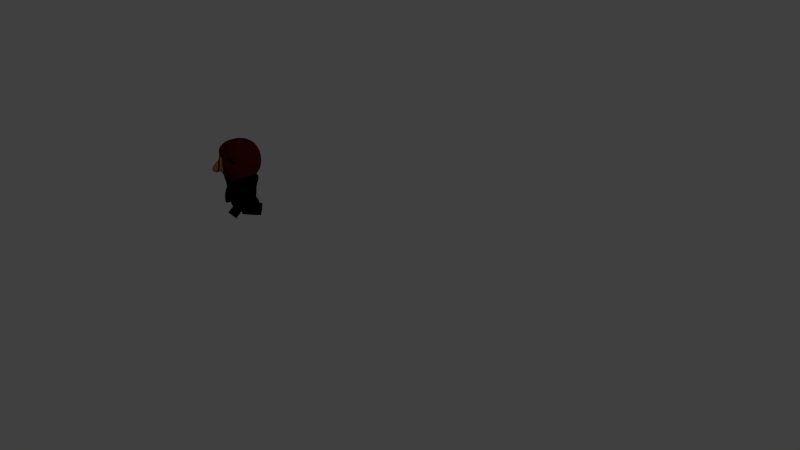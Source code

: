 # Source: AB_animate_walk2.blend  (saved by Blender 2.58.0; exported with 4.5.12 LTS)
import bpy
from mathutils import Matrix  # noqa: F401  (used for matrix-valued properties, if any)

bpy.ops.wm.read_factory_settings(use_empty=True)
scene = bpy.context.scene
scene.name = 'Scene'

# ---- collections
col_collection_1 = bpy.data.collections.new('Collection 1'); scene.collection.children.link(col_collection_1)

# ---- materials (node trees are filled in below, after node groups)
mat_material_001 = bpy.data.materials.new('Material.001')
mat_material_001.alpha_threshold = 0.0
mat_material_001.use_transparent_shadow = False
mat_material_001.diffuse_color = (0.0, 0.0, 0.0, 1.0)
mat_material_001.roughness = 0.5
mat_material_001.line_color = (0.0, 0.0, 0.0, 1.0)
mat_red = bpy.data.materials.new('Red')
mat_red.alpha_threshold = 0.0
mat_red.use_transparent_shadow = False
mat_red.diffuse_color = (0.8, 0.1212, 0.2132, 1.0)
mat_red.roughness = 0.5
mat_red.line_color = (0.0, 0.0, 0.0, 1.0)
mat_material = bpy.data.materials.new('Material')
mat_material.alpha_threshold = 0.0
mat_material.use_transparent_shadow = False
mat_material.roughness = 0.5
mat_material.line_color = (0.0, 0.0, 0.0, 1.0)
mat_brown = bpy.data.materials.new('brown')
mat_brown.alpha_threshold = 0.0
mat_brown.use_transparent_shadow = False
mat_brown.diffuse_color = (0.3931, 0.1858, 0.05725, 1.0)
mat_brown.roughness = 0.5
mat_brown.line_color = (0.0, 0.0, 0.0, 1.0)
mat_black = bpy.data.materials.new('bLACK')
mat_black.alpha_threshold = 0.0
mat_black.use_transparent_shadow = False
mat_black.diffuse_color = (0.09083, 0.009337, 0.004708, 1.0)
mat_black.roughness = 0.5
mat_black.line_color = (0.0, 0.0, 0.0, 1.0)
mat_red_1 = bpy.data.materials.new('RED')
mat_red_1.alpha_threshold = 0.0
mat_red_1.use_transparent_shadow = False
mat_red_1.diffuse_color = (0.8, 0.009514, 0.05028, 1.0)
mat_red_1.roughness = 0.5
mat_red_1.line_color = (0.0, 0.0, 0.0, 1.0)

# ---- material node trees

# ---- world
world_world = bpy.data.worlds.new('World'); scene.world = world_world
world_world.color = (0.05088, 0.05088, 0.05088)
world_world.use_sun_shadow = False
world_world.sun_shadow_jitter_overblur = 0.0
world_world.cycles.sampling_method = 'MANUAL'
world_world.cycles.sample_map_resolution = 256

# ---- cameras
cam_camera = bpy.data.cameras.new('Camera')
cam_camera.clip_end = 100.0
cam_camera.lens = 35.0
cam_camera.ortho_scale = 7.314
cam_camera.dof.focus_distance = 0.0
cam_camera.dof.aperture_fstop = 128.0

# ---- lights
light_lamp = bpy.data.lights.new('Lamp', 'POINT')
light_lamp.transmission_factor = 0.0
light_lamp.cutoff_distance = 30.0
light_lamp.energy = 100.0
light_lamp.shadow_buffer_clip_start = 1.001
light_lamp.shadow_soft_size = 1.0
light_lamp.shadow_maximum_resolution = 0.006
light_lamp.use_absolute_resolution = True
light_lamp.cycles.use_multiple_importance_sampling = False

# ---- meshes
me_cube_002 = bpy.data.meshes.new('Cube.002')
me_cube_002.from_pydata([(0.5895, 0.6162, -0.8135), (0.5895, -0.6162, -0.8135), (1.207, 1.0, 0.8135), (1.207, -1.0, 0.8135), (0.1965, -0.6162, -0.8135), (0.1965, 0.6162, -0.8135), (0.4023, -1.0, 0.8135), (0.4023, 1.0, 0.8135), (0.4376, -0.6392, -0.2136), (0.7145, -0.6392, 0.1842), (0.4408, 0.6392, -0.1876), (0.7145, 0.6392, 0.1842), (0.1817, -1.066, -0.3333), (0.3309, -1.066, 0.41), (0.2651, 1.0, -0.3333), (0.3337, 1.0, 0.3333), (0.9466, -0.4766, 0.09157), (0.9466, 0.4766, 0.09157), (0.7401, -0.4766, -0.205), (0.7425, 0.4766, -0.1856), (8.941e-08, -1.0, -0.8135), (2.682e-07, 1.0, -0.8135), (-4.47e-07, -1.0, 0.8135), (5.364e-07, 1.0, 0.8135), (-0.1562, -1.066, 0.41), (-0.08341, -1.066, -0.3333), (2.384e-07, 1.0, -0.3333), (3.278e-07, 1.0, 0.3333), (0.09826, -1.0, -0.8135), (0.09826, 1.0, -0.8135), (0.2011, -1.0, 0.8135), (0.2011, 1.0, 0.8135), (0.08737, -1.066, 0.41), (0.04914, -1.066, -0.3333), (0.1325, 1.0, -0.3333), (0.1668, 1.0, 0.3333), (0.5761, -0.6392, -0.01471), (0.5777, 0.6392, -0.0017), (0.2809, -1.066, -0.07663), (0.2994, 1.0, 2.98e-08), (0.8445, 0.4766, -0.04702), (0.8434, -0.4766, -0.05672), (-0.1562, -1.066, -0.07663), (2.831e-07, 1.0, 2.98e-08), (0.1497, 1.0, 2.98e-08), (0.01207, -1.081, -0.1207), (-0.01428, -1.081, -0.02775), (-0.01428, -1.081, 0.1485), (0.1621, -1.081, 0.1485), (0.144, -1.081, -0.02775), (0.1081, -1.081, -0.1207), (0.06007, -1.081, -0.1207), (0.07392, -1.081, 0.1485), (0.06486, -1.081, -0.02775), (0.1965, -0.6162, -0.8952), (0.1965, 0.6162, -0.8952), (0.5895, 0.6162, -0.8952), (0.5895, -0.6162, -0.8952), (0.5895, 0.002895, -0.8135), (1.207, 0.004697, 0.8135), (0.1965, 0.002895, -0.8135), (0.4023, 0.004697, 0.8135), (0.4392, 0.003003, -0.2005), (0.7145, 0.003003, 0.1842), (0.9466, 0.002238, 0.09157), (0.7413, 0.002238, -0.1953), (1.792e-07, 0.004698, -0.8135), (4.701e-08, 0.004698, 0.8135), (0.09826, 0.004698, -0.8135), (0.2011, 0.004698, 0.8135), (0.8439, 0.002238, -0.05184), (0.1965, 0.002895, -0.8952), (0.5895, 0.002895, -0.8952)], [], [(6, 13, 9, 3), (12, 4, 1, 8), (10, 0, 5, 14), (15, 7, 2, 11), (24, 32, 30, 22), (32, 13, 6, 30), (20, 28, 33, 25), (28, 4, 12, 33), (26, 34, 29, 21), (34, 14, 5, 29), (23, 31, 35, 27), (31, 7, 15, 35), (13, 38, 36, 9), (38, 12, 8, 36), (14, 39, 37, 10), (39, 15, 11, 37), (10, 37, 40, 19), (37, 11, 17, 40), (9, 36, 41, 16), (36, 8, 18, 41), (35, 44, 43, 27), (44, 34, 26, 43), (15, 39, 44, 35), (39, 14, 34, 44), (42, 25, 45, 46), (24, 42, 46, 47), (38, 13, 48, 49), (12, 38, 49, 50), (25, 33, 51, 45), (33, 12, 50, 51), (32, 24, 47, 52), (13, 32, 52, 48), (49, 48, 52, 53), (50, 49, 53, 51), (53, 52, 47, 46), (51, 53, 46, 45), (5, 0, 56, 55), (1, 4, 54, 57), (7, 61, 59, 2), (61, 6, 3, 59), (58, 0, 10, 62), (62, 8, 1, 58), (2, 59, 63, 11), (59, 3, 9, 63), (11, 63, 64, 17), (63, 9, 16, 64), (8, 62, 65, 18), (62, 10, 19, 65), (28, 68, 60, 4), (68, 29, 5, 60), (20, 66, 68, 28), (66, 21, 29, 68), (31, 69, 61, 7), (69, 30, 6, 61), (23, 67, 69, 31), (67, 22, 30, 69), (40, 70, 65, 19), (70, 41, 18, 65), (17, 64, 70, 40), (64, 16, 41, 70), (4, 60, 71, 54), (60, 5, 55, 71), (0, 58, 72, 56), (58, 1, 57, 72), (56, 72, 71, 55), (72, 57, 54, 71)])
me_cube_002.materials.append(mat_material_001)
me_cube_002.use_remesh_preserve_volume = False
me_cube_002.use_remesh_preserve_attributes = False
me_cube_002.use_mirror_vertex_groups = False
me_cube_002.update()
me_cube_005 = bpy.data.meshes.new('Cube.005')
me_cube_005.from_pydata([(1.279, 2.078, 0.9796), (1.279, -1.886, 0.9796), (-2.649, -1.886, 0.9796), (-2.649, 2.078, 0.9796), (4.382, 0.09628, 0.9796), (-0.6803, -2.318, 0.9796), (-5.742, 0.09628, 0.9796), (-0.6803, 2.511, 0.9796), (-1.691, -2.259, 0.9796), (-1.691, 2.452, 0.9796), (0.2967, -2.268, 0.9796), (0.2967, 2.461, 0.9796), (3.692, -0.8946, 0.9796), (-5.052, -0.8946, 0.9796), (3.692, 1.087, 0.9796), (-5.052, 1.087, 0.9796), (-5.742, 0.09628, 2.541), (-5.052, 1.087, 2.541), (-4.362, 2.078, 2.541), (4.382, 0.09628, 2.541), (3.692, 1.087, 2.541), (3.002, 2.078, 2.541), (-5.052, -0.8946, 2.541), (-4.362, -1.886, 2.541), (3.692, -0.8946, 2.541), (3.002, -1.886, 2.541), (-0.6803, 2.511, 2.541), (1.161, 2.461, 2.541), (-0.6803, -2.318, 2.541), (1.161, -2.268, 2.541), (-2.565, 2.452, 2.541), (-2.565, -2.259, 2.541), (-0.6803, 1.303, 2.541), (-0.6803, 0.09628, 2.541), (1.851, 0.09628, 2.541), (1.506, 1.279, 2.541), (-3.272, 0.09628, 2.541), (-2.918, 1.274, 2.541), (-0.6803, -1.111, 2.541), (1.506, -1.086, 2.541), (-2.918, -1.081, 2.541), (-5.738, 0.02803, 0.09214), (-5.048, 1.019, 0.09214), (-2.645, 2.01, 0.09214), (4.386, 0.02803, 0.09214), (3.696, 1.019, 0.09214), (1.283, 2.01, 0.09214), (-5.048, -0.9629, 0.09214), (-2.645, -1.954, 0.09214), (3.696, -0.9629, 0.09214), (1.283, -1.954, 0.09214), (-0.6759, 2.442, 0.09214), (0.3011, 2.392, 0.09214), (-0.6759, -2.386, 0.09214), (0.3011, -2.336, 0.09214), (-1.686, 2.383, 0.09214), (-1.686, -2.327, 0.09214), (-1.648, -2.315, -0.7953), (-2.573, -1.954, -0.7953), (-0.6717, -2.372, -0.7953), (-1.648, 2.235, -0.7953), (-2.573, 1.874, -0.7953), (-0.6717, 2.292, -0.7953), (0.272, -2.324, -0.7953), (1.22, -1.954, -0.7953), (1.22, 1.874, -0.7953), (0.272, 2.244, -0.7953), (3.551, -0.9973, -0.7953), (4.218, -0.04023, -0.7953), (-4.895, -0.9973, -0.7953), (-5.561, -0.04022, -0.7953), (3.551, 0.9169, -0.7953), (-4.895, 0.9169, -0.7953), (-4.289, 0.7755, -1.082), (-4.871, -0.06086, -1.082), (-2.261, 1.612, -1.082), (3.091, 0.7755, -1.082), (3.673, -0.06087, -1.082), (1.054, 1.612, -1.082), (-4.289, -0.8972, -1.082), (-2.261, -1.734, -1.082), (3.091, -0.8972, -1.082), (1.054, -1.734, -1.082), (-0.5989, 1.977, -1.082), (0.2257, 1.935, -1.082), (0.2257, -2.056, -1.082), (-0.5989, -2.099, -1.082), (-1.452, 1.927, -1.082), (-1.452, -2.049, -1.082), (-0.9468, -0.8909, -1.368), (-1.276, -0.7628, -1.368), (-0.6002, -0.9112, -1.368), (-0.9468, 0.7252, -1.368), (-1.276, 0.597, -1.368), (-0.6002, 0.7454, -1.368), (-0.2651, -0.8941, -1.368), (0.07183, -0.7628, -1.368), (0.07183, 0.597, -1.368), (-0.2651, 0.7283, -1.368), (0.8997, -0.4228, -1.368), (1.136, -0.08288, -1.368), (-2.1, -0.4228, -1.368), (-2.337, -0.08288, -1.368), (0.8997, 0.2571, -1.368), (-2.1, 0.2571, -1.368), (-1.295, -0.2222, -1.381), (-1.192, -0.07476, -1.381), (-0.8343, 0.0727, -1.381), (0.212, -0.2222, -1.381), (0.1093, -0.07476, -1.381), (-0.2497, 0.0727, -1.381), (-1.192, -0.3697, -1.381), (-0.8343, -0.5171, -1.381), (0.1093, -0.3697, -1.381), (-0.2497, -0.5171, -1.381), (-0.5413, 0.1371, -1.381), (-0.3959, 0.1296, -1.381), (-0.3959, -0.5741, -1.381), (-0.5413, -0.5815, -1.381), (-0.6916, 0.1283, -1.381), (-0.6916, -0.5727, -1.381)], [], [(15, 6, 16, 17), (3, 15, 17, 18), (4, 14, 20, 19), (14, 0, 21, 20), (6, 13, 22, 16), (13, 2, 23, 22), (12, 4, 19, 24), (1, 12, 24, 25), (11, 7, 26, 27), (0, 11, 27, 21), (5, 10, 29, 28), (10, 1, 25, 29), (7, 9, 30, 26), (9, 3, 18, 30), (8, 5, 28, 31), (2, 8, 31, 23), (32, 33, 34, 35), (26, 32, 35, 27), (35, 34, 19, 20), (27, 35, 20, 21), (17, 16, 36, 37), (18, 17, 37, 30), (37, 36, 33, 32), (30, 37, 32, 26), (38, 28, 29, 39), (33, 38, 39, 34), (39, 29, 25, 24), (34, 39, 24, 19), (22, 23, 31, 40), (16, 22, 40, 36), (40, 31, 28, 38), (36, 40, 38, 33), (6, 15, 42, 41), (15, 3, 43, 42), (14, 4, 44, 45), (0, 14, 45, 46), (13, 6, 41, 47), (2, 13, 47, 48), (4, 12, 49, 44), (12, 1, 50, 49), (7, 11, 52, 51), (11, 0, 46, 52), (10, 5, 53, 54), (1, 10, 54, 50), (9, 7, 51, 55), (3, 9, 55, 43), (5, 8, 56, 53), (8, 2, 48, 56), (56, 48, 58, 57), (53, 56, 57, 59), (43, 55, 60, 61), (55, 51, 62, 60), (50, 54, 63, 64), (54, 53, 59, 63), (52, 46, 65, 66), (51, 52, 66, 62), (49, 50, 64, 67), (44, 49, 67, 68), (48, 47, 69, 58), (47, 41, 70, 69), (46, 45, 71, 65), (45, 44, 68, 71), (42, 43, 61, 72), (41, 42, 72, 70), (70, 72, 73, 74), (72, 61, 75, 73), (71, 68, 77, 76), (65, 71, 76, 78), (69, 70, 74, 79), (58, 69, 79, 80), (68, 67, 81, 77), (67, 64, 82, 81), (62, 66, 84, 83), (66, 65, 78, 84), (63, 59, 86, 85), (64, 63, 85, 82), (60, 62, 83, 87), (61, 60, 87, 75), (59, 57, 88, 86), (57, 58, 80, 88), (88, 80, 90, 89), (86, 88, 89, 91), (75, 87, 92, 93), (87, 83, 94, 92), (82, 85, 95, 96), (85, 86, 91, 95), (84, 78, 97, 98), (83, 84, 98, 94), (81, 82, 96, 99), (77, 81, 99, 100), (80, 79, 101, 90), (79, 74, 102, 101), (78, 76, 103, 97), (76, 77, 100, 103), (73, 75, 93, 104), (74, 73, 104, 102), (102, 104, 106, 105), (104, 93, 107, 106), (103, 100, 108, 109), (97, 103, 109, 110), (101, 102, 105, 111), (90, 101, 111, 112), (100, 99, 113, 108), (99, 96, 114, 113), (94, 98, 116, 115), (98, 97, 110, 116), (95, 91, 118, 117), (96, 95, 117, 114), (92, 94, 115, 119), (93, 92, 119, 107), (91, 89, 120, 118), (89, 90, 112, 120)])
me_cube_005.materials.append(mat_material_001)
me_cube_005.use_remesh_preserve_volume = False
me_cube_005.use_remesh_preserve_attributes = False
me_cube_005.use_mirror_vertex_groups = False
me_cube_005.update()
me_cube_007 = bpy.data.meshes.new('Cube.007')
me_cube_007.from_pydata([(2.043, 2.232, 1.007), (2.043, -1.732, 1.007), (-1.885, -1.732, 1.007), (-1.885, 2.232, 1.007), (5.146, 0.2497, 1.007), (0.08415, -2.165, 1.007), (-4.978, 0.2497, 1.007), (0.08415, 2.664, 1.007), (-0.9262, -2.106, 1.007), (-0.9262, 2.605, 1.007), (1.061, -2.115, 1.007), (1.061, 2.614, 1.007), (4.456, -0.7412, 1.007), (-4.288, -0.7412, 1.007), (4.456, 1.241, 1.007), (-4.288, 1.241, 1.007), (-4.978, 0.2497, 2.568), (-4.288, 1.241, 2.568), (-3.598, 2.232, 2.568), (5.146, 0.2497, 2.568), (4.456, 1.241, 2.568), (3.766, 2.232, 2.568), (-4.288, -0.7412, 2.568), (-3.598, -1.732, 2.568), (4.456, -0.7412, 2.568), (3.766, -1.732, 2.568), (0.08415, 2.664, 2.568), (1.925, 2.614, 2.568), (0.08415, -2.165, 2.568), (1.925, -2.115, 2.568), (-1.801, 2.605, 2.568), (-1.801, -2.106, 2.568), (0.08415, 1.457, 2.568), (0.08415, 0.2497, 2.568), (2.615, 0.2497, 2.568), (2.27, 1.432, 2.568), (-2.507, 0.2497, 2.568), (-2.154, 1.427, 2.568), (0.08415, -0.9575, 2.568), (2.27, -0.9325, 2.568), (-2.154, -0.9279, 2.568), (-4.974, 0.1815, 0.1192), (-4.283, 1.172, 0.1192), (-1.88, 2.163, 0.1192), (5.151, 0.1815, 0.1192), (4.46, 1.172, 0.1192), (2.047, 2.163, 0.1192), (-4.283, -0.8094, 0.1192), (-1.88, -1.8, 0.1192), (4.46, -0.8094, 0.1192), (2.047, -1.8, 0.1192), (0.08853, 2.596, 0.1192), (1.066, 2.546, 0.1192), (0.08852, -2.233, 0.1192), (1.066, -2.183, 0.1192), (-0.9218, 2.537, 0.1192), (-0.9218, -2.174, 0.1192), (-0.8831, -2.162, -0.7683), (-1.809, -1.801, -0.7683), (0.09271, -2.219, -0.7683), (-0.8831, 2.388, -0.7683), (-1.809, 2.027, -0.7683), (0.09272, 2.445, -0.7683), (1.036, -2.171, -0.7683), (1.985, -1.801, -0.7683), (1.985, 2.027, -0.7683), (1.036, 2.397, -0.7683), (4.316, -0.8439, -0.7683), (4.982, 0.1132, -0.7683), (-4.13, -0.8439, -0.7683), (-4.797, 0.1132, -0.7683), (4.316, 1.07, -0.7683), (-4.13, 1.07, -0.7683), (-3.524, 0.9289, -1.055), (-4.107, 0.09258, -1.055), (-1.496, 1.765, -1.055), (3.855, 0.9289, -1.055), (4.438, 0.09258, -1.055), (1.819, 1.765, -1.055), (-3.524, -0.7438, -1.055), (-1.496, -1.58, -1.055), (3.855, -0.7438, -1.055), (1.819, -1.58, -1.055), (0.1655, 2.13, -1.055), (0.9901, 2.088, -1.055), (0.9901, -1.903, -1.055), (0.1655, -1.945, -1.055), (-0.6872, 2.081, -1.055), (-0.6872, -1.895, -1.055), (-0.1824, -0.7375, -1.341), (-0.5113, -0.6093, -1.341), (0.1642, -0.7578, -1.341), (-0.1824, 0.8786, -1.341), (-0.5113, 0.7505, -1.341), (0.1642, 0.8989, -1.341), (0.4994, -0.7406, -1.341), (0.8362, -0.6093, -1.341), (0.8362, 0.7505, -1.341), (0.4994, 0.8817, -1.341), (1.664, -0.2694, -1.341), (1.901, 0.07056, -1.341), (-1.336, -0.2694, -1.341), (-1.572, 0.07056, -1.341), (1.664, 0.4105, -1.341), (-1.336, 0.4105, -1.341), (-0.5302, -0.06878, -1.354), (-0.4275, 0.07868, -1.354), (-0.06985, 0.2261, -1.354), (0.9765, -0.06878, -1.354), (0.8738, 0.07868, -1.354), (0.5147, 0.2261, -1.354), (-0.4275, -0.2162, -1.354), (-0.06985, -0.3637, -1.354), (0.8738, -0.2162, -1.354), (0.5147, -0.3637, -1.354), (0.2231, 0.2905, -1.354), (0.3685, 0.2831, -1.354), (0.3685, -0.4206, -1.354), (0.2231, -0.4281, -1.354), (0.0728, 0.2817, -1.354), (0.0728, -0.4193, -1.354)], [], [(15, 6, 16, 17), (3, 15, 17, 18), (4, 14, 20, 19), (14, 0, 21, 20), (6, 13, 22, 16), (13, 2, 23, 22), (12, 4, 19, 24), (1, 12, 24, 25), (11, 7, 26, 27), (0, 11, 27, 21), (5, 10, 29, 28), (10, 1, 25, 29), (7, 9, 30, 26), (9, 3, 18, 30), (8, 5, 28, 31), (2, 8, 31, 23), (32, 33, 34, 35), (26, 32, 35, 27), (35, 34, 19, 20), (27, 35, 20, 21), (17, 16, 36, 37), (18, 17, 37, 30), (37, 36, 33, 32), (30, 37, 32, 26), (38, 28, 29, 39), (33, 38, 39, 34), (39, 29, 25, 24), (34, 39, 24, 19), (22, 23, 31, 40), (16, 22, 40, 36), (40, 31, 28, 38), (36, 40, 38, 33), (6, 15, 42, 41), (15, 3, 43, 42), (14, 4, 44, 45), (0, 14, 45, 46), (13, 6, 41, 47), (2, 13, 47, 48), (4, 12, 49, 44), (12, 1, 50, 49), (7, 11, 52, 51), (11, 0, 46, 52), (10, 5, 53, 54), (1, 10, 54, 50), (9, 7, 51, 55), (3, 9, 55, 43), (5, 8, 56, 53), (8, 2, 48, 56), (56, 48, 58, 57), (53, 56, 57, 59), (43, 55, 60, 61), (55, 51, 62, 60), (50, 54, 63, 64), (54, 53, 59, 63), (52, 46, 65, 66), (51, 52, 66, 62), (49, 50, 64, 67), (44, 49, 67, 68), (48, 47, 69, 58), (47, 41, 70, 69), (46, 45, 71, 65), (45, 44, 68, 71), (42, 43, 61, 72), (41, 42, 72, 70), (70, 72, 73, 74), (72, 61, 75, 73), (71, 68, 77, 76), (65, 71, 76, 78), (69, 70, 74, 79), (58, 69, 79, 80), (68, 67, 81, 77), (67, 64, 82, 81), (62, 66, 84, 83), (66, 65, 78, 84), (63, 59, 86, 85), (64, 63, 85, 82), (60, 62, 83, 87), (61, 60, 87, 75), (59, 57, 88, 86), (57, 58, 80, 88), (88, 80, 90, 89), (86, 88, 89, 91), (75, 87, 92, 93), (87, 83, 94, 92), (82, 85, 95, 96), (85, 86, 91, 95), (84, 78, 97, 98), (83, 84, 98, 94), (81, 82, 96, 99), (77, 81, 99, 100), (80, 79, 101, 90), (79, 74, 102, 101), (78, 76, 103, 97), (76, 77, 100, 103), (73, 75, 93, 104), (74, 73, 104, 102), (102, 104, 106, 105), (104, 93, 107, 106), (103, 100, 108, 109), (97, 103, 109, 110), (101, 102, 105, 111), (90, 101, 111, 112), (100, 99, 113, 108), (99, 96, 114, 113), (94, 98, 116, 115), (98, 97, 110, 116), (95, 91, 118, 117), (96, 95, 117, 114), (92, 94, 115, 119), (93, 92, 119, 107), (91, 89, 120, 118), (89, 90, 112, 120)])
me_cube_007.materials.append(mat_material_001)
me_cube_007.use_remesh_preserve_volume = False
me_cube_007.use_remesh_preserve_attributes = False
me_cube_007.use_mirror_vertex_groups = False
me_cube_007.update()
me_cube_004 = bpy.data.meshes.new('Cube.004')
me_cube_004.from_pydata([(0.9298, 0.9314, -1.017), (0.9298, -0.647, -1.017), (-0.4911, -2.821, -3.19), (-0.4911, 3.105, -3.19), (0.9298, 0.9314, 0.5619), (0.9298, -0.647, 0.5619), (-0.4911, -2.821, 2.736), (-0.4911, 3.105, 2.736), (0.5089, -0.5971, -0.9666), (0.9298, 0.1422, -1.439), (0.5089, 0.8815, -0.9666), (-0.4911, 0.1422, -3.502), (0.9298, 0.1422, 0.9842), (0.5089, -0.5971, 0.512), (-0.4911, 0.1422, 3.048), (0.5089, 0.8815, 0.512), (0.9298, -0.8, -0.2273), (0.9298, 1.084, -0.2273), (-0.4911, -3.133, -0.2273), (-0.4911, 3.417, -0.2273), (0.5089, 0.1422, -1.227), (0.5089, 0.1422, 0.7727), (0.5089, -0.8578, -0.2273), (-0.4911, 0.1422, -0.2273), (0.5089, 1.142, -0.2273), (1.171, 0.8964, 0.5621), (1.204, 1.027, -0.2249), (1.199, 0.871, -1.013), (0.9729, -0.5867, 0.558), (0.9677, -0.7431, -0.2297), (1.001, -0.612, -1.017), (1.065, 0.1616, 0.9815), (1.108, 0.1227, -1.436), (1.291, -0.05691, -1.381), (1.422, 0.6343, -0.9239), (1.121, -0.7129, -1.007), (1.35, 0.7, 0.6302), (1.18, 0.04407, 1.005), (1.049, -0.6471, 0.5473), (1.056, -0.8106, -0.2378), (1.415, 0.7977, -0.1388), (1.668, 0.2912, -0.2481), (1.617, 0.3575, 0.541), (1.63, 0.04059, -0.9796), (1.124, -0.8435, 0.1069), (1.162, -0.5929, 0.8384), (1.175, -0.9098, -0.6822), (1.386, -0.03294, 1.097), (1.406, -0.5194, -1.238), (1.908, -1.129, -0.6685), (1.65, -1.603, -0.7678), (1.397, -1.756, -0.139), (1.663, -0.6787, 1.321), (1.916, -0.5265, 0.6921), (1.405, -1.153, 1.222), (1.351, -1.515, 0.5926), (1.962, -0.767, -0.03954), (2.254, -2.48, 0.8653), (2.266, -2.211, 1.597), (2.136, -2.699, 0.2363), (1.594, -2.177, 1.497), (1.713, -1.957, 2.126), (1.583, -2.445, 0.7658), (2.024, -1.954, 2.226), (1.825, -2.703, 0.137), (2.112, -4.341, 1.303), (1.801, -4.345, 1.204), (1.56, -4.087, 1.833), (2.001, -3.596, 3.293), (2.242, -3.853, 2.664), (1.689, -3.599, 3.193), (1.571, -3.818, 2.564), (2.231, -4.122, 1.932), (1.901, -3.97, 2.248)], [], [(9, 1, 8, 20), (0, 9, 20, 10), (20, 8, 2, 11), (10, 20, 11, 3), (15, 7, 14, 21), (4, 15, 21, 12), (21, 14, 6, 13), (12, 21, 13, 5), (16, 5, 13, 22), (1, 16, 22, 8), (22, 13, 6, 18), (8, 22, 18, 2), (18, 6, 14, 23), (2, 18, 23, 11), (23, 14, 7, 19), (11, 23, 19, 3), (17, 0, 10, 24), (4, 17, 24, 15), (24, 10, 3, 19), (15, 24, 19, 7), (17, 4, 25, 26), (0, 17, 26, 27), (5, 16, 29, 28), (16, 1, 30, 29), (12, 5, 28, 31), (4, 12, 31, 25), (1, 9, 32, 30), (9, 0, 27, 32), (32, 27, 34, 33), (30, 32, 33, 35), (25, 31, 37, 36), (31, 28, 38, 37), (29, 30, 35, 39), (28, 29, 39, 38), (27, 26, 40, 34), (26, 25, 36, 40), (40, 36, 42, 41), (34, 40, 41, 43), (38, 39, 44, 45), (39, 35, 46, 44), (37, 38, 45, 47), (36, 37, 47, 42), (35, 33, 48, 46), (33, 34, 43, 48), (48, 43, 49, 50), (46, 48, 50, 51), (42, 47, 52, 53), (47, 45, 54, 52), (44, 46, 51, 55), (45, 44, 55, 54), (43, 41, 56, 49), (41, 42, 53, 56), (56, 53, 58, 57), (49, 56, 57, 59), (54, 55, 60, 61), (55, 51, 62, 60), (52, 54, 61, 63), (53, 52, 63, 58), (51, 50, 64, 62), (50, 49, 59, 64), (64, 59, 65, 66), (62, 64, 66, 67), (58, 63, 68, 69), (63, 61, 70, 68), (60, 62, 67, 71), (61, 60, 71, 70), (59, 57, 72, 65), (57, 58, 69, 72), (72, 69, 68, 73), (65, 72, 73, 66), (73, 68, 70, 71), (66, 73, 71, 67)])
me_cube_004.materials.append(mat_material_001)
me_cube_004.use_remesh_preserve_volume = False
me_cube_004.use_remesh_preserve_attributes = False
me_cube_004.use_mirror_vertex_groups = False
me_cube_004.update()
me_cube_003 = bpy.data.meshes.new('Cube.003')
me_cube_003.from_pydata([(0.8327, 0.7212, -0.5882), (0.8327, -0.8572, -0.5882), (-0.5882, -3.031, -2.762), (-0.5882, 2.895, -2.762), (0.8327, 0.7212, 0.9902), (0.8327, -0.8572, 0.9902), (-0.5882, -3.031, 3.164), (-0.5882, 2.895, 3.164), (0.4118, -0.8073, -0.5383), (0.8327, -0.06797, -1.011), (0.4118, 0.6713, -0.5383), (-0.5882, -0.06797, -3.074), (0.8327, -0.06797, 1.413), (0.4118, -0.8073, 0.9403), (-0.5882, -0.06797, 3.476), (0.4118, 0.6713, 0.9403), (0.8327, -1.01, 0.201), (0.8327, 0.8742, 0.201), (-0.5882, -3.343, 0.201), (-0.5882, 3.207, 0.201), (0.4118, -0.06797, -0.799), (0.4118, -0.06797, 1.201), (0.4118, -1.068, 0.201), (-0.5882, -0.06797, 0.201), (0.4118, 0.932, 0.201), (1.074, 0.6862, 0.9904), (1.107, 0.8173, 0.2034), (1.102, 0.6609, -0.5844), (0.8758, -0.7968, 0.9864), (0.8705, -0.9533, 0.1986), (0.9038, -0.8222, -0.5884), (0.9674, -0.04852, 1.41), (1.01, -0.08743, -1.008), (1.194, -0.2671, -0.9528), (1.325, 0.4241, -0.4955), (1.024, -0.923, -0.5785), (1.253, 0.4899, 1.059), (1.083, -0.1661, 1.433), (0.9519, -0.8573, 0.9756), (0.9589, -1.021, 0.1905), (1.318, 0.5876, 0.2895), (1.571, 0.08101, 0.1802), (1.52, 0.1473, 0.9693), (1.533, -0.1696, -0.5513), (1.027, -1.054, 0.5353), (1.065, -0.8031, 1.267), (1.078, -1.12, -0.2539), (1.289, -0.2431, 1.525), (1.309, -0.7296, -0.8094), (1.811, -1.339, -0.2402), (1.553, -1.814, -0.3395), (1.3, -1.966, 0.2893), (1.566, -0.8889, 1.749), (1.819, -0.7367, 1.12), (1.308, -1.363, 1.65), (1.254, -1.725, 1.021), (1.865, -0.9771, 0.3888), (2.157, -2.69, 1.294), (2.169, -2.421, 2.025), (2.039, -2.909, 0.6647), (1.497, -2.387, 1.926), (1.616, -2.167, 2.555), (1.486, -2.655, 1.194), (1.927, -2.164, 2.654), (1.728, -2.913, 0.5653), (2.015, -4.551, 1.732), (1.704, -4.555, 1.632), (1.462, -4.297, 2.261), (1.903, -3.806, 3.721), (2.145, -4.063, 3.092), (1.592, -3.809, 3.622), (1.474, -4.029, 2.993), (2.134, -4.332, 2.361), (1.804, -4.18, 2.677)], [], [(9, 1, 8, 20), (0, 9, 20, 10), (20, 8, 2, 11), (10, 20, 11, 3), (15, 7, 14, 21), (4, 15, 21, 12), (21, 14, 6, 13), (12, 21, 13, 5), (16, 5, 13, 22), (1, 16, 22, 8), (22, 13, 6, 18), (8, 22, 18, 2), (18, 6, 14, 23), (2, 18, 23, 11), (23, 14, 7, 19), (11, 23, 19, 3), (17, 0, 10, 24), (4, 17, 24, 15), (24, 10, 3, 19), (15, 24, 19, 7), (17, 4, 25, 26), (0, 17, 26, 27), (5, 16, 29, 28), (16, 1, 30, 29), (12, 5, 28, 31), (4, 12, 31, 25), (1, 9, 32, 30), (9, 0, 27, 32), (32, 27, 34, 33), (30, 32, 33, 35), (25, 31, 37, 36), (31, 28, 38, 37), (29, 30, 35, 39), (28, 29, 39, 38), (27, 26, 40, 34), (26, 25, 36, 40), (40, 36, 42, 41), (34, 40, 41, 43), (38, 39, 44, 45), (39, 35, 46, 44), (37, 38, 45, 47), (36, 37, 47, 42), (35, 33, 48, 46), (33, 34, 43, 48), (48, 43, 49, 50), (46, 48, 50, 51), (42, 47, 52, 53), (47, 45, 54, 52), (44, 46, 51, 55), (45, 44, 55, 54), (43, 41, 56, 49), (41, 42, 53, 56), (56, 53, 58, 57), (49, 56, 57, 59), (54, 55, 60, 61), (55, 51, 62, 60), (52, 54, 61, 63), (53, 52, 63, 58), (51, 50, 64, 62), (50, 49, 59, 64), (64, 59, 65, 66), (62, 64, 66, 67), (58, 63, 68, 69), (63, 61, 70, 68), (60, 62, 67, 71), (61, 60, 71, 70), (59, 57, 72, 65), (57, 58, 69, 72), (72, 69, 68, 73), (65, 72, 73, 66), (73, 68, 70, 71), (66, 73, 71, 67)])
me_cube_003.materials.append(mat_material_001)
me_cube_003.use_remesh_preserve_volume = False
me_cube_003.use_remesh_preserve_attributes = False
me_cube_003.use_mirror_vertex_groups = False
me_cube_003.update()
me_cube_001 = bpy.data.meshes.new('Cube.001')
me_cube_001.from_pydata([(0.8049, 0.8212, 0.159), (0.8049, -0.8153, 0.159), (-0.8315, -0.8153, 0.159), (-0.8315, 0.8212, 0.159), (0.8049, 0.8212, 1.795), (0.8049, -0.8153, 1.795), (-0.8315, -0.8153, 1.795), (-0.8315, 0.8212, 1.795), (0.32, -0.9971, -0.02273), (-0.3466, -0.9971, -0.02273), (0.9867, 0.3363, -0.02273), (0.9867, -0.3304, -0.02273), (0.32, 1.003, -0.02273), (-0.3466, 1.003, -0.02273), (-1.013, -0.3304, -0.02273), (-1.013, 0.3363, -0.02273), (0.9867, 0.3363, 1.977), (0.9867, -0.3304, 1.977), (0.32, -0.9971, 1.977), (-0.3466, -0.9971, 1.977), (-1.013, -0.3304, 1.977), (-1.013, 0.3363, 1.977), (0.32, 1.003, 1.977), (-0.3466, 1.003, 1.977), (0.9867, -0.9971, 0.6439), (0.8204, -0.9971, 1.311), (0.9867, 1.003, 0.6439), (0.9867, 1.003, 1.311), (-1.013, -0.9971, 0.6439), (-0.8618, -0.9971, 1.311), (-1.013, 1.003, 0.6439), (-1.013, 1.003, 1.311), (0.389, 0.4052, -0.2295), (0.389, -0.3993, -0.2295), (-0.4155, 0.4052, -0.2295), (-0.4155, -0.3993, -0.2295), (0.389, 0.4052, 2.184), (-0.4155, 0.4052, 2.184), (0.389, -0.3993, 2.184), (-0.4155, -0.3993, 2.184), (1.193, 0.4052, 0.575), (1.193, 0.4052, 1.38), (1.193, -0.3993, 0.575), (1.193, -0.3993, 1.38), (0.389, -1.204, 0.575), (0.301, -1.204, 1.38), (-0.4155, -1.204, 0.575), (-0.3244, -1.204, 1.38), (-1.22, -0.3993, 0.575), (-1.22, -0.3993, 1.38), (-1.22, 0.4052, 0.575), (-1.22, 0.4052, 1.38), (0.389, 1.21, 1.38), (0.389, 1.21, 0.575), (-0.4155, 1.21, 1.38), (-0.4155, 1.21, 0.575), (0.09783, -0.9971, -0.02273), (-0.1244, -0.9971, -0.02273), (0.09783, 1.003, -0.02273), (-0.1244, 1.003, -0.02273), (0.09783, -0.9971, 1.977), (-0.1244, -0.9971, 1.977), (0.09783, 1.003, 1.977), (-0.1244, 1.003, 1.977), (0.1208, -0.3993, -0.2295), (-0.1474, -0.3993, -0.2295), (0.1208, 0.4052, -0.2295), (-0.1474, 0.4052, -0.2295), (0.1208, 0.4052, 2.184), (-0.1474, 0.4052, 2.184), (0.1208, -0.3993, 2.184), (-0.1474, -0.3993, 2.184), (0.1208, -1.204, 1.38), (-0.1474, -1.204, 1.38), (0.1208, -1.204, 0.575), (-0.1474, -1.204, 0.575), (0.1208, 1.21, 0.575), (-0.1474, 1.21, 0.575), (0.1208, 1.21, 1.38), (-0.1474, 1.21, 1.38), (-0.1474, 1.21, 1.38), (0.1208, 1.21, 1.38), (-0.1474, 1.21, 0.575), (0.1208, 1.21, 0.575), (-0.1474, -1.204, 0.575), (0.1208, -1.204, 0.575), (-0.1474, -1.204, 1.38), (0.1208, -1.204, 1.38), (-0.1474, -0.3993, 2.184), (0.1208, -0.3993, 2.184), (-0.1474, 0.4052, 2.184), (0.1208, 0.4052, 2.184), (-0.1474, 0.4052, -0.2295), (0.1208, 0.4052, -0.2295), (-0.1474, -0.3993, -0.2295), (0.1208, -0.3993, -0.2295), (-0.1244, 1.003, 1.977), (0.09783, 1.003, 1.977), (-0.1244, -0.9971, 1.977), (0.09783, -0.9971, 1.977), (-0.1244, 1.003, -0.02273), (0.09783, 1.003, -0.02273), (-0.1244, -0.9971, -0.02273), (0.09783, -0.9971, -0.02273), (-0.3168, -1.661, 0.5619), (0.2903, -1.661, 0.5619), (-0.06985, -1.371, 1.312), (0.04328, -1.371, 1.312), (-0.3168, -1.661, 0.5619), (-0.06985, -1.371, 1.312), (0.2903, -1.661, 0.5619), (0.04328, -1.371, 1.312), (-0.1419, -1.917, 0.7511), (0.1154, -1.917, 0.7511), (-0.03726, -1.794, 1.069), (0.01069, -1.794, 1.069), (0.8204, -0.9971, 1.101), (0.9867, 1.003, 1.101), (-0.8618, -0.9971, 1.101), (-1.013, 1.003, 1.101), (1.193, 0.4052, 1.127), (1.193, -0.3993, 1.127), (0.301, -1.204, 1.127), (-0.3244, -1.204, 1.127), (-1.22, -0.3993, 1.127), (-1.22, 0.4052, 1.127), (0.389, 1.21, 1.127), (-0.4155, 1.21, 1.127), (0.1208, -1.204, 1.127), (-0.1474, -1.204, 1.127), (0.1208, 1.21, 1.127), (-0.1474, 1.21, 1.127), (-0.1474, 1.21, 1.127), (0.1208, 1.21, 1.127), (-0.1474, -1.204, 1.127), (0.1208, -1.204, 1.127), (0.1208, -1.462, 1.077), (-0.1474, -1.462, 1.077), (-0.1474, -1.462, 1.077), (0.1208, -1.462, 1.077), (0.04356, -1.833, 0.9692), (-0.07013, -1.833, 0.9692), (-0.8654, -0.3758, 1.101), (-0.328, -0.5826, 1.127), (0.8169, -0.3758, 1.101), (0.2974, -0.5826, 1.127), (-0.328, -0.5826, 1.38), (0.2974, -0.5826, 1.38), (-0.8654, -0.3758, 1.311), (0.8169, -0.3758, 1.311)], [], [(11, 1, 8, 33), (10, 11, 33, 32), (0, 10, 32, 12), (35, 9, 2, 14), (34, 35, 14, 15), (13, 34, 15, 3), (23, 7, 21, 37), (4, 22, 36, 16), (37, 21, 20, 39), (16, 36, 38, 17), (39, 20, 6, 19), (17, 38, 18, 5), (27, 4, 16, 41), (0, 26, 40, 10), (41, 16, 17, 43), (10, 40, 42, 11), (43, 17, 5, 25), (11, 42, 24, 1), (25, 5, 18, 45), (1, 24, 44, 8), (47, 19, 6, 29), (9, 46, 28, 2), (29, 6, 20, 49), (2, 28, 48, 14), (49, 20, 21, 51), (14, 48, 50, 15), (51, 21, 7, 31), (15, 50, 30, 3), (26, 0, 12, 53), (4, 27, 52, 22), (55, 13, 3, 30), (23, 54, 31, 7), (8, 56, 64, 33), (57, 9, 35, 65), (33, 64, 66, 32), (65, 35, 34, 67), (32, 66, 58, 12), (67, 34, 13, 59), (22, 62, 68, 36), (63, 23, 37, 69), (36, 68, 70, 38), (69, 37, 39, 71), (38, 70, 60, 18), (71, 39, 19, 61), (18, 60, 72, 45), (61, 19, 47, 73), (44, 74, 56, 8), (75, 46, 9, 57), (12, 58, 76, 53), (59, 13, 55, 77), (52, 78, 62, 22), (79, 54, 23, 63), (79, 63, 96, 80), (62, 78, 81, 97), (59, 77, 82, 100), (76, 58, 101, 83), (75, 57, 102, 84), (56, 74, 85, 103), (61, 73, 86, 98), (72, 60, 99, 87), (71, 61, 98, 88), (60, 70, 89, 99), (69, 71, 88, 90), (70, 68, 91, 89), (63, 69, 90, 96), (68, 62, 97, 91), (67, 59, 100, 92), (58, 66, 93, 101), (65, 67, 92, 94), (66, 64, 95, 93), (57, 65, 94, 102), (64, 56, 103, 95), (103, 102, 94, 95), (95, 94, 92, 93), (93, 92, 100, 101), (97, 96, 90, 91), (91, 90, 88, 89), (89, 88, 98, 99), (99, 98, 86, 87), (85, 84, 102, 103), (101, 100, 82, 83), (81, 80, 96, 97), (84, 85, 105, 104), (87, 86, 106, 107), (107, 106, 109, 111), (104, 105, 110, 108), (108, 110, 113, 112), (111, 109, 114, 115), (26, 117, 120, 40), (117, 27, 41, 120), (40, 120, 121, 42), (120, 41, 43, 121), (42, 121, 116, 24), (121, 43, 25, 116), (24, 116, 122, 44), (46, 123, 118, 28), (28, 118, 124, 48), (118, 29, 49, 124), (48, 124, 125, 50), (124, 49, 51, 125), (50, 125, 119, 30), (125, 51, 31, 119), (27, 117, 126, 52), (117, 26, 53, 126), (54, 127, 119, 31), (127, 55, 30, 119), (72, 128, 122, 45), (128, 74, 44, 122), (47, 123, 129, 73), (123, 46, 75, 129), (76, 130, 126, 53), (130, 78, 52, 126), (55, 127, 131, 77), (127, 54, 79, 131), (77, 131, 132, 82), (131, 79, 80, 132), (78, 130, 133, 81), (130, 76, 83, 133), (73, 129, 134, 86), (129, 75, 84, 134), (74, 128, 135, 85), (128, 72, 87, 135), (82, 132, 133, 83), (132, 80, 81, 133), (85, 135, 136, 105), (135, 87, 107, 136), (86, 134, 137, 106), (134, 84, 104, 137), (106, 137, 138, 109), (137, 104, 108, 138), (105, 136, 139, 110), (136, 107, 111, 139), (110, 139, 140, 113), (139, 111, 115, 140), (109, 138, 141, 114), (138, 108, 112, 141), (114, 141, 140, 115), (141, 112, 113, 140), (118, 123, 143, 142), (122, 116, 144, 145), (123, 47, 146, 143), (45, 122, 145, 147), (29, 118, 142, 148), (116, 25, 149, 144), (47, 29, 148, 146), (25, 45, 147, 149), (143, 146, 148, 142), (144, 149, 147, 145)])
me_cube_001.polygons.foreach_set('use_smooth', [True] * 148)
me_cube_001.polygons.foreach_set('material_index', [3, 3, 3, 3, 3, 3, 3, 3, 3, 3, 3, 3, 3, 3, 3, 3, 3, 3, 3, 3, 3, 3, 3, 3, 3, 3, 3, 3, 3, 3, 3, 3, 3, 3, 3, 3, 3, 3, 3, 3, 3, 3, 3, 3, 3, 3, 3, 3, 3, 3, 3, 3, 3, 3, 3, 3, 3, 3, 3, 3, 3, 3, 3, 3, 3, 3, 3, 3, 3, 3, 3, 3, 3, 3, 3, 3, 3, 3, 3, 3, 3, 3, 2, 2, 3, 3, 2, 2, 3, 3, 3, 3, 3, 3, 3, 3, 3, 3, 3, 3, 3, 3, 3, 3, 3, 3, 3, 3, 3, 3, 3, 3, 3, 3, 3, 3, 3, 3, 3, 3, 3, 3, 3, 3, 2, 2, 2, 2, 3, 3, 3, 3, 2, 2, 2, 2, 2, 2, 3, 3, 3, 3, 3, 3, 3, 3, 0, 0])
me_cube_001.materials.append(mat_red)
me_cube_001.materials.append(mat_material)
me_cube_001.materials.append(mat_brown)
me_cube_001.materials.append(mat_black)
me_cube_001.use_remesh_preserve_volume = False
me_cube_001.use_remesh_preserve_attributes = False
me_cube_001.use_mirror_vertex_groups = False
me_cube_001.update()
me_cube = bpy.data.meshes.new('Cube')
me_cube.from_pydata([], [], [])
me_cube.materials.append(mat_material)
me_cube.materials.append(mat_black)
me_cube.materials.append(mat_red_1)
me_cube.use_remesh_preserve_volume = False
me_cube.use_remesh_preserve_attributes = False
me_cube.use_mirror_vertex_groups = False
me_cube.update()

# ---- objects
ob_cube_002 = bpy.data.objects.new('Cube.002', me_cube_002)
ob_cube_005 = bpy.data.objects.new('Cube.005', me_cube_005)
ob_cube_006 = bpy.data.objects.new('Cube.006', me_cube_007)
ob_cube_004 = bpy.data.objects.new('Cube.004', me_cube_004)
ob_cube_003 = bpy.data.objects.new('Cube.003', me_cube_003)
ob_cube_001 = bpy.data.objects.new('Cube.001', me_cube_001)
ob_cube = bpy.data.objects.new('Cube', me_cube)
ob_lamp = bpy.data.objects.new('Lamp', light_lamp)
ob_camera = bpy.data.objects.new('Camera', cam_camera)

# ---- transforms, parenting, visibility, modifiers, constraints
ob_cube_002.location = (-2.204, -0.7825, 0.5267)
ob_cube_002.scale = (0.2833, 0.2071, 0.3591)
ob_cube_002.lineart.crease_threshold = 0.0
_m = ob_cube_002.modifiers.new('Subsurf', 'SUBSURF')
_m.uv_smooth = 'PRESERVE_CORNERS'
_m.quality = 2
_m.levels = 4
_m.show_only_control_edges = False
_m = ob_cube_002.modifiers.new('Mirror', 'MIRROR')
ob_cube_005.parent = ob_cube_002
ob_cube_005.matrix_parent_inverse = Matrix(((2.057, 0.0, 0.0, 2.846), (0.0, 2.815, 0.0, 2.783), (0.0, 0.0, 1.623, 0.5909), (0.0, 0.0, 0.0, 1.0)))
ob_cube_005.location = (-1.21, -0.9899, -0.8673)
ob_cube_005.rotation_euler = (1.286, -0.08798, -0.1284)
ob_cube_005.scale = (-0.01591, -0.07051, -0.1453)
ob_cube_005.lineart.crease_threshold = 0.0
_m = ob_cube_005.modifiers.new('Subsurf', 'SUBSURF')
_m.show_render = False
_m.uv_smooth = 'PRESERVE_CORNERS'
_m.quality = 2
_m.levels = 4
_m.show_only_control_edges = False
ob_cube_006.parent = ob_cube_002
ob_cube_006.matrix_parent_inverse = Matrix(((2.057, 0.0, 0.0, 2.846), (0.0, 2.815, 0.0, 2.783), (0.0, 0.0, 1.623, 0.5909), (0.0, 0.0, 0.0, 1.0)))
ob_cube_006.location = (-1.535, -0.9899, -0.8711)
ob_cube_006.rotation_euler = (-0.8553, 0.1631, 0.02453)
ob_cube_006.scale = (-0.01591, -0.07051, -0.1453)
ob_cube_006.lineart.crease_threshold = 0.0
_m = ob_cube_006.modifiers.new('Subsurf', 'SUBSURF')
_m.show_render = False
_m.uv_smooth = 'PRESERVE_CORNERS'
_m.quality = 2
_m.levels = 4
_m.show_only_control_edges = False
ob_cube_004.parent = ob_cube_002
ob_cube_004.matrix_parent_inverse = Matrix(((2.057, 0.0, 0.0, 2.846), (0.0, 2.815, 0.0, 2.783), (0.0, 0.0, 1.623, 0.5909), (0.0, 0.0, 0.0, 1.0)))
ob_cube_004.location = (-1.709, -0.9899, -0.3919)
ob_cube_004.rotation_euler = (-7.187, -3.514, -0.004963)
ob_cube_004.scale = (0.2531, 0.09292, 0.07)
ob_cube_004.lineart.crease_threshold = 0.0
_m = ob_cube_004.modifiers.new('Subsurf', 'SUBSURF')
_m.uv_smooth = 'PRESERVE_CORNERS'
_m.quality = 2
_m.levels = 4
_m.show_only_control_edges = False
ob_cube_003.parent = ob_cube_002
ob_cube_003.matrix_parent_inverse = Matrix(((2.057, 0.0, 0.0, 2.846), (0.0, 2.815, 0.0, 2.783), (0.0, 0.0, 1.623, 0.5909), (0.0, 0.0, 0.0, 1.0)))
ob_cube_003.location = (-1.032, -0.9899, -0.4112)
ob_cube_003.rotation_euler = (-0.1428, 0.4096, -0.003414)
ob_cube_003.scale = (0.2531, 0.09292, 0.07)
ob_cube_003.lineart.crease_threshold = 0.0
_m = ob_cube_003.modifiers.new('Subsurf', 'SUBSURF')
_m.uv_smooth = 'PRESERVE_CORNERS'
_m.quality = 2
_m.levels = 4
_m.show_only_control_edges = False
ob_cube_001.parent = ob_cube_002
ob_cube_001.matrix_parent_inverse = Matrix(((2.057, 0.0, 0.0, 2.846), (0.0, 2.815, 0.0, 2.783), (0.0, 0.0, 1.623, 0.5909), (0.0, 0.0, 0.0, 1.0)))
ob_cube_001.location = (-1.384, -0.9899, 0.06804)
ob_cube_001.scale = (0.4289, 0.4289, 0.4289)
ob_cube_001.lineart.crease_threshold = 0.0
_m = ob_cube_001.modifiers.new('Subsurf', 'SUBSURF')
_m.uv_smooth = 'PRESERVE_CORNERS'
_m.quality = 2
_m.levels = 2
_m.show_only_control_edges = False
ob_cube.location = (0.8001, -0.2062, 0.7389)
ob_cube.scale = (0.5829, 0.5829, 0.5829)
ob_cube.lock_rotations_4d = False
ob_cube.empty_display_type = 'ARROWS'
ob_cube.lineart.crease_threshold = 0.0
_m = ob_cube.modifiers.new('Mirror', 'MIRROR')
ob_lamp.location = (4.076, 1.005, 5.904)
ob_lamp.rotation_euler = (0.6503, 0.05522, 1.866)
ob_lamp.lock_rotations_4d = False
ob_lamp.empty_display_type = 'ARROWS'
ob_lamp.color = (0.0, 0.0, 0.0, 0.0)
ob_lamp.lineart.crease_threshold = 0.0
ob_camera.location = (7.481, -6.508, 5.344)
ob_camera.rotation_euler = (1.109, 0.01082, 0.8149)
ob_camera.lock_rotations_4d = False
ob_camera.empty_display_type = 'ARROWS'
ob_camera.color = (0.0, 0.0, 0.0, 0.0)
ob_camera.display_type = 'WIRE'
ob_camera.lineart.crease_threshold = 0.0

# ---- collection membership
col_collection_1.objects.link(ob_cube_002)
col_collection_1.objects.link(ob_cube_005)
col_collection_1.objects.link(ob_cube_006)
col_collection_1.objects.link(ob_cube_004)
col_collection_1.objects.link(ob_cube_003)
col_collection_1.objects.link(ob_cube_001)
col_collection_1.objects.link(ob_cube)
col_collection_1.objects.link(ob_lamp)
col_collection_1.objects.link(ob_camera)

# ---- scene / render settings (as saved in the file)
scene.camera = ob_camera
scene.frame_start = 1; scene.frame_end = 499; scene.frame_set(108)
scene.render.engine = 'BLENDER_EEVEE_NEXT'
scene.render.image_settings.color_mode = 'RGB'
scene.render.image_settings.compression = 90
scene.render.resolution_percentage = 50
scene.render.dither_intensity = 0.0
scene.render.bake_margin = 2
scene.render.bake_bias = 0.0
scene.cycles.use_denoising = False
scene.cycles.samples = 10
scene.cycles.sampling_pattern = 'TABULATED_SOBOL'
scene.cycles.light_sampling_threshold = 0.0
scene.cycles.use_adaptive_sampling = False
scene.cycles.use_light_tree = False
scene.cycles.blur_glossy = 0.0
scene.cycles.volume_bounces = 1
scene.cycles.pixel_filter_type = 'GAUSSIAN'
scene.cycles.sample_clamp_indirect = 0.0
scene.view_settings.view_transform = 'Standard'
bpy.context.view_layer.update()
